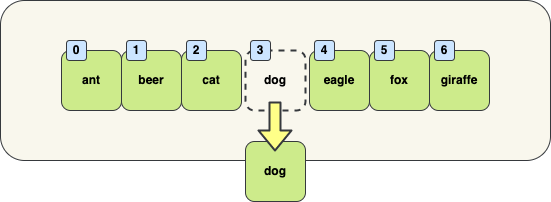

The diagram above was exported from draw.io. Its source (the exported page's mxGraphModel, read from the mxfile embedded in the PNG):
<mxGraphModel dx="1301" dy="933" grid="1" gridSize="10" guides="1" tooltips="1" connect="1" arrows="1" fold="1" page="1" pageScale="1" pageWidth="827" pageHeight="1169" math="0" shadow="0">
  <root>
    <mxCell id="0" />
    <mxCell id="1" parent="0" />
    <mxCell id="2" value="&lt;br&gt;" style="rounded=1;whiteSpace=wrap;html=1;fillColor=#f9f7ed;strokeColor=#36393d;fontStyle=1;" vertex="1" parent="1">
      <mxGeometry x="630" y="1009" width="550" height="160" as="geometry" />
    </mxCell>
    <mxCell id="3" value="giraffe" style="rounded=1;whiteSpace=wrap;html=1;fillColor=#cdeb8b;strokeColor=#36393d;fontStyle=1;fontColor=#000000;" vertex="1" parent="1">
      <mxGeometry x="1059" y="1059" width="60" height="60" as="geometry" />
    </mxCell>
    <mxCell id="4" value="fox" style="rounded=1;whiteSpace=wrap;html=1;fillColor=#cdeb8b;strokeColor=#36393d;fontStyle=1;fontColor=#000000;" vertex="1" parent="1">
      <mxGeometry x="999" y="1059" width="60" height="60" as="geometry" />
    </mxCell>
    <mxCell id="5" value="eagle" style="rounded=1;whiteSpace=wrap;html=1;fillColor=#cdeb8b;strokeColor=#36393d;fontStyle=1;fontColor=#000000;" vertex="1" parent="1">
      <mxGeometry x="939" y="1059" width="60" height="60" as="geometry" />
    </mxCell>
    <mxCell id="6" value="dog" style="rounded=1;whiteSpace=wrap;html=1;fillColor=#cdeb8b;strokeColor=#36393d;fontStyle=1;fontColor=#000000;" vertex="1" parent="1">
      <mxGeometry x="875" y="1150" width="60" height="60" as="geometry" />
    </mxCell>
    <mxCell id="7" value="cat" style="rounded=1;whiteSpace=wrap;html=1;fillColor=#cdeb8b;strokeColor=#36393d;fontStyle=1;fontColor=#000000;" vertex="1" parent="1">
      <mxGeometry x="811" y="1059" width="60" height="60" as="geometry" />
    </mxCell>
    <mxCell id="8" value="beer" style="rounded=1;whiteSpace=wrap;html=1;fillColor=#cdeb8b;strokeColor=#36393d;fontStyle=1;fontColor=#000000;" vertex="1" parent="1">
      <mxGeometry x="751" y="1059" width="60" height="60" as="geometry" />
    </mxCell>
    <mxCell id="9" value="1" style="rounded=1;whiteSpace=wrap;html=1;fillColor=#cce5ff;strokeColor=#36393d;fontStyle=1;fontColor=#000000;" vertex="1" parent="1">
      <mxGeometry x="756" y="1049" width="20" height="20" as="geometry" />
    </mxCell>
    <mxCell id="10" value="2" style="rounded=1;whiteSpace=wrap;html=1;fillColor=#cce5ff;strokeColor=#36393d;fontStyle=1;fontColor=#000000;" vertex="1" parent="1">
      <mxGeometry x="816" y="1049" width="20" height="20" as="geometry" />
    </mxCell>
    <mxCell id="11" value="4" style="rounded=1;whiteSpace=wrap;html=1;fillColor=#cce5ff;strokeColor=#36393d;fontStyle=1;fontColor=#000000;" vertex="1" parent="1">
      <mxGeometry x="944" y="1049" width="20" height="20" as="geometry" />
    </mxCell>
    <mxCell id="12" value="5" style="rounded=1;whiteSpace=wrap;html=1;fillColor=#cce5ff;strokeColor=#36393d;fontStyle=1;fontColor=#000000;" vertex="1" parent="1">
      <mxGeometry x="1004" y="1049" width="20" height="20" as="geometry" />
    </mxCell>
    <mxCell id="13" value="6" style="rounded=1;whiteSpace=wrap;html=1;fillColor=#cce5ff;strokeColor=#36393d;fontStyle=1;fontColor=#000000;" vertex="1" parent="1">
      <mxGeometry x="1064" y="1049" width="20" height="20" as="geometry" />
    </mxCell>
    <mxCell id="14" value="ant" style="rounded=1;whiteSpace=wrap;html=1;fillColor=#cdeb8b;strokeColor=#36393d;fontStyle=1;fontColor=#000000;" vertex="1" parent="1">
      <mxGeometry x="691" y="1059" width="60" height="60" as="geometry" />
    </mxCell>
    <mxCell id="15" value="0" style="rounded=1;whiteSpace=wrap;html=1;fillColor=#cce5ff;strokeColor=#36393d;fontStyle=1;fontColor=#000000;" vertex="1" parent="1">
      <mxGeometry x="696" y="1049" width="20" height="20" as="geometry" />
    </mxCell>
    <mxCell id="16" value="dog" style="rounded=1;whiteSpace=wrap;html=1;fillColor=none;strokeColor=#36393d;fontStyle=1;fontColor=#000000;dashed=1;strokeWidth=2;movableLabel=0;" vertex="1" parent="1">
      <mxGeometry x="875" y="1059" width="60" height="60" as="geometry" />
    </mxCell>
    <mxCell id="17" value="3" style="rounded=1;whiteSpace=wrap;html=1;fillColor=#cce5ff;strokeColor=#36393d;fontStyle=1;fontColor=#000000;" vertex="1" parent="1">
      <mxGeometry x="880" y="1049" width="20" height="20" as="geometry" />
    </mxCell>
    <mxCell id="18" value="" style="shape=flexArrow;endArrow=classic;html=1;fontSize=20;fontColor=#000000;strokeColor=#36393d;strokeWidth=2;fillColor=#ffff88;" edge="1" parent="1">
      <mxGeometry width="50" height="50" relative="1" as="geometry">
        <mxPoint x="904.5" y="1110" as="sourcePoint" />
        <mxPoint x="904.5" y="1160" as="targetPoint" />
      </mxGeometry>
    </mxCell>
  </root>
</mxGraphModel>